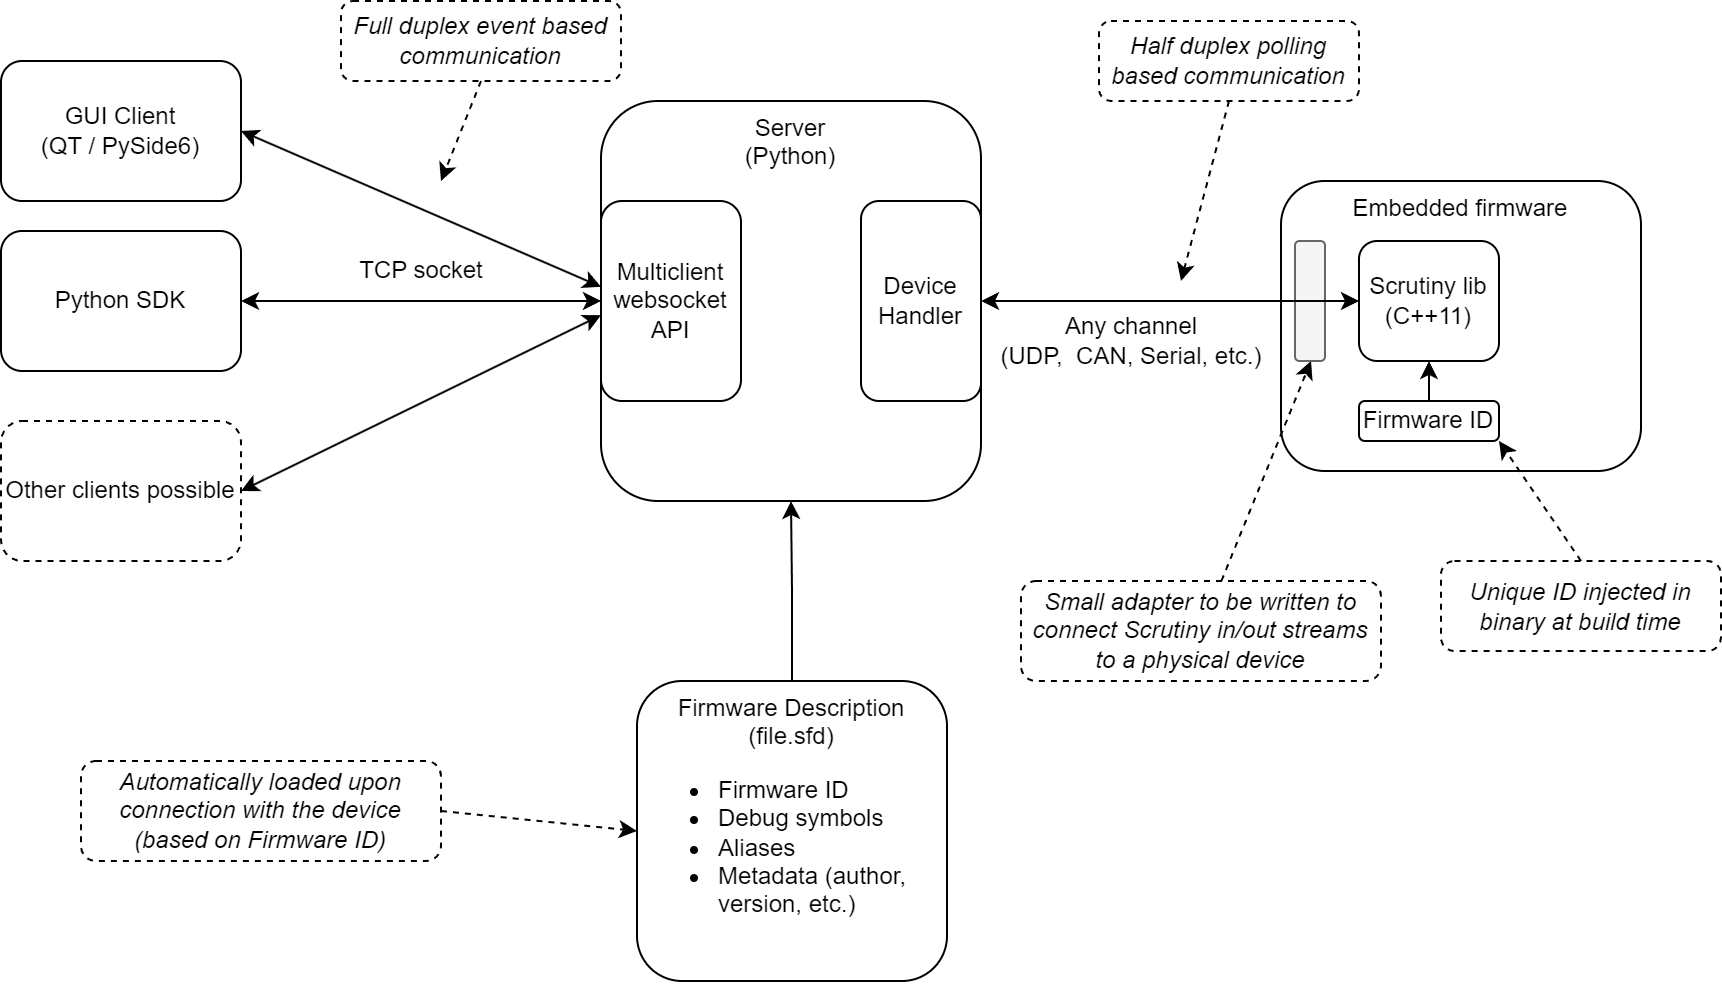

The diagram above was exported from draw.io. Its source (the exported page's mxGraphModel, read from the mxfile embedded in the PNG):
<mxGraphModel dx="1105" dy="390" grid="1" gridSize="10" guides="1" tooltips="1" connect="1" arrows="1" fold="1" page="1" pageScale="1" pageWidth="850" pageHeight="1100" background="#ffffff" math="0" shadow="0">
  <root>
    <mxCell id="0" />
    <mxCell id="1" parent="0" />
    <mxCell id="mlyRW9mOE5CwS9S9jdWl-1" value="&lt;div&gt;Server&lt;/div&gt;&lt;div&gt;(Python)&lt;br&gt;&lt;/div&gt;" style="rounded=1;whiteSpace=wrap;html=1;verticalAlign=top;" parent="1" vertex="1">
      <mxGeometry x="330" y="80" width="190" height="200" as="geometry" />
    </mxCell>
    <mxCell id="mlyRW9mOE5CwS9S9jdWl-2" value="Embedded firmware" style="rounded=1;whiteSpace=wrap;html=1;verticalAlign=top;align=center;" parent="1" vertex="1">
      <mxGeometry x="670" y="120" width="180" height="145" as="geometry" />
    </mxCell>
    <mxCell id="mlyRW9mOE5CwS9S9jdWl-3" value="&lt;div&gt;Scrutiny lib (C++11)&lt;/div&gt;" style="rounded=1;whiteSpace=wrap;html=1;" parent="1" vertex="1">
      <mxGeometry x="709" y="150" width="70" height="60" as="geometry" />
    </mxCell>
    <mxCell id="mlyRW9mOE5CwS9S9jdWl-6" value="&lt;div&gt;GUI Client&lt;br&gt;(QT / PySide6)&lt;br&gt;&lt;/div&gt;" style="rounded=1;whiteSpace=wrap;html=1;" parent="1" vertex="1">
      <mxGeometry x="30" y="60" width="120" height="70" as="geometry" />
    </mxCell>
    <mxCell id="mlyRW9mOE5CwS9S9jdWl-20" style="edgeStyle=orthogonalEdgeStyle;rounded=0;orthogonalLoop=1;jettySize=auto;html=1;exitX=1;exitY=0.5;exitDx=0;exitDy=0;startArrow=classic;startFill=1;" parent="1" source="mlyRW9mOE5CwS9S9jdWl-7" target="mlyRW9mOE5CwS9S9jdWl-14" edge="1">
      <mxGeometry relative="1" as="geometry" />
    </mxCell>
    <mxCell id="mlyRW9mOE5CwS9S9jdWl-7" value="Python SDK" style="rounded=1;whiteSpace=wrap;html=1;" parent="1" vertex="1">
      <mxGeometry x="30" y="145" width="120" height="70" as="geometry" />
    </mxCell>
    <mxCell id="mlyRW9mOE5CwS9S9jdWl-11" value="Other clients possible" style="rounded=1;whiteSpace=wrap;html=1;dashed=1;" parent="1" vertex="1">
      <mxGeometry x="30" y="240" width="120" height="70" as="geometry" />
    </mxCell>
    <mxCell id="mlyRW9mOE5CwS9S9jdWl-14" value="&lt;div&gt;Multiclient &lt;br&gt;&lt;/div&gt;&lt;div&gt;websocket API&lt;/div&gt;" style="rounded=1;whiteSpace=wrap;html=1;verticalAlign=middle;" parent="1" vertex="1">
      <mxGeometry x="330" y="130" width="70" height="100" as="geometry" />
    </mxCell>
    <mxCell id="mlyRW9mOE5CwS9S9jdWl-16" value="Half duplex polling based communication" style="rounded=1;whiteSpace=wrap;html=1;dashed=1;verticalAlign=middle;fontStyle=2;spacingLeft=5;spacingRight=5;spacing=-1;spacingBottom=5;spacingTop=5;" parent="1" vertex="1">
      <mxGeometry x="579" y="40" width="130" height="40" as="geometry" />
    </mxCell>
    <mxCell id="mlyRW9mOE5CwS9S9jdWl-17" value="Small adapter to be written to connect Scrutiny in/out streams to a physical device" style="rounded=1;whiteSpace=wrap;html=1;dashed=1;verticalAlign=middle;fontStyle=2;fontFamily=Helvetica;" parent="1" vertex="1">
      <mxGeometry x="540" y="320" width="180" height="50" as="geometry" />
    </mxCell>
    <mxCell id="mlyRW9mOE5CwS9S9jdWl-18" value="" style="endArrow=classic;html=1;rounded=0;dashed=1;" parent="1" source="mlyRW9mOE5CwS9S9jdWl-17" edge="1">
      <mxGeometry width="50" height="50" relative="1" as="geometry">
        <mxPoint x="430" y="210" as="sourcePoint" />
        <mxPoint x="685" y="210" as="targetPoint" />
      </mxGeometry>
    </mxCell>
    <mxCell id="mlyRW9mOE5CwS9S9jdWl-22" value="" style="rounded=1;whiteSpace=wrap;html=1;fillColor=#f5f5f5;fontColor=#333333;strokeColor=#666666;" parent="1" vertex="1">
      <mxGeometry x="677" y="150" width="15" height="60" as="geometry" />
    </mxCell>
    <mxCell id="mlyRW9mOE5CwS9S9jdWl-4" style="edgeStyle=orthogonalEdgeStyle;rounded=0;orthogonalLoop=1;jettySize=auto;html=1;startArrow=classic;startFill=1;" parent="1" source="mlyRW9mOE5CwS9S9jdWl-1" target="mlyRW9mOE5CwS9S9jdWl-3" edge="1">
      <mxGeometry relative="1" as="geometry" />
    </mxCell>
    <mxCell id="mlyRW9mOE5CwS9S9jdWl-25" value="TCP socket" style="text;html=1;align=center;verticalAlign=middle;resizable=0;points=[];autosize=1;strokeColor=none;fillColor=none;" parent="1" vertex="1">
      <mxGeometry x="195" y="150" width="90" height="30" as="geometry" />
    </mxCell>
    <mxCell id="mlyRW9mOE5CwS9S9jdWl-26" value="Full duplex event based communication" style="rounded=1;whiteSpace=wrap;html=1;dashed=1;verticalAlign=middle;fontStyle=2;spacingTop=5;spacingLeft=5;spacingBottom=5;spacingRight=5;" parent="1" vertex="1">
      <mxGeometry x="200" y="30" width="140" height="40" as="geometry" />
    </mxCell>
    <mxCell id="mlyRW9mOE5CwS9S9jdWl-27" value="" style="endArrow=classic;html=1;rounded=0;dashed=1;exitX=0.5;exitY=1;exitDx=0;exitDy=0;" parent="1" source="mlyRW9mOE5CwS9S9jdWl-16" edge="1">
      <mxGeometry width="50" height="50" relative="1" as="geometry">
        <mxPoint x="724.1203703703704" y="330" as="sourcePoint" />
        <mxPoint x="620" y="170" as="targetPoint" />
      </mxGeometry>
    </mxCell>
    <mxCell id="mlyRW9mOE5CwS9S9jdWl-28" value="" style="endArrow=classic;html=1;rounded=0;dashed=1;exitX=0.5;exitY=1;exitDx=0;exitDy=0;" parent="1" source="mlyRW9mOE5CwS9S9jdWl-26" edge="1">
      <mxGeometry width="50" height="50" relative="1" as="geometry">
        <mxPoint x="545" y="90" as="sourcePoint" />
        <mxPoint x="250" y="120" as="targetPoint" />
      </mxGeometry>
    </mxCell>
    <mxCell id="mlyRW9mOE5CwS9S9jdWl-29" value="Any channel&lt;br&gt;&lt;div&gt;(UDP,&amp;nbsp; CAN, Serial, etc.)&lt;/div&gt;" style="text;html=1;align=center;verticalAlign=middle;resizable=0;points=[];autosize=1;strokeColor=none;fillColor=none;" parent="1" vertex="1">
      <mxGeometry x="520" y="180" width="150" height="40" as="geometry" />
    </mxCell>
    <mxCell id="SQRKmvJDJixICkFWZuLB-2" value="" style="endArrow=classic;startArrow=classic;html=1;rounded=0;entryX=0;entryY=0.571;entryDx=0;entryDy=0;entryPerimeter=0;exitX=1;exitY=0.5;exitDx=0;exitDy=0;" parent="1" source="mlyRW9mOE5CwS9S9jdWl-11" target="mlyRW9mOE5CwS9S9jdWl-14" edge="1">
      <mxGeometry width="50" height="50" relative="1" as="geometry">
        <mxPoint x="160" y="280" as="sourcePoint" />
        <mxPoint x="440" y="220" as="targetPoint" />
      </mxGeometry>
    </mxCell>
    <mxCell id="SQRKmvJDJixICkFWZuLB-3" value="" style="endArrow=classic;startArrow=classic;html=1;rounded=0;entryX=0;entryY=0.429;entryDx=0;entryDy=0;entryPerimeter=0;exitX=1;exitY=0.5;exitDx=0;exitDy=0;" parent="1" source="mlyRW9mOE5CwS9S9jdWl-6" target="mlyRW9mOE5CwS9S9jdWl-14" edge="1">
      <mxGeometry width="50" height="50" relative="1" as="geometry">
        <mxPoint x="170" y="290" as="sourcePoint" />
        <mxPoint x="340" y="200" as="targetPoint" />
      </mxGeometry>
    </mxCell>
    <mxCell id="SQRKmvJDJixICkFWZuLB-6" style="edgeStyle=orthogonalEdgeStyle;rounded=0;orthogonalLoop=1;jettySize=auto;html=1;exitX=0.5;exitY=0;exitDx=0;exitDy=0;" parent="1" source="SQRKmvJDJixICkFWZuLB-4" target="mlyRW9mOE5CwS9S9jdWl-1" edge="1">
      <mxGeometry relative="1" as="geometry" />
    </mxCell>
    <mxCell id="SQRKmvJDJixICkFWZuLB-4" value="&lt;div align=&quot;center&quot;&gt;Firmware Description&lt;br&gt;(file.sfd)&lt;br&gt;&lt;/div&gt;&lt;div align=&quot;left&quot;&gt;&lt;ul&gt;&lt;li&gt;Firmware ID&lt;/li&gt;&lt;li&gt;Debug symbols&lt;/li&gt;&lt;li&gt;Aliases&lt;/li&gt;&lt;li&gt;Metadata (author, version, etc.)&lt;br&gt;&lt;/li&gt;&lt;/ul&gt;&lt;/div&gt;" style="rounded=1;whiteSpace=wrap;html=1;verticalAlign=top;" parent="1" vertex="1">
      <mxGeometry x="348" y="370" width="155" height="150" as="geometry" />
    </mxCell>
    <mxCell id="SQRKmvJDJixICkFWZuLB-5" value="Device Handler" style="rounded=1;whiteSpace=wrap;html=1;verticalAlign=middle;" parent="1" vertex="1">
      <mxGeometry x="460" y="130" width="60" height="100" as="geometry" />
    </mxCell>
    <mxCell id="SQRKmvJDJixICkFWZuLB-8" style="edgeStyle=orthogonalEdgeStyle;rounded=0;orthogonalLoop=1;jettySize=auto;html=1;exitX=0.5;exitY=0;exitDx=0;exitDy=0;entryX=0.5;entryY=1;entryDx=0;entryDy=0;fontFamily=Helvetica;" parent="1" source="SQRKmvJDJixICkFWZuLB-7" target="mlyRW9mOE5CwS9S9jdWl-3" edge="1">
      <mxGeometry relative="1" as="geometry" />
    </mxCell>
    <mxCell id="SQRKmvJDJixICkFWZuLB-7" value="Firmware ID" style="rounded=1;whiteSpace=wrap;html=1;" parent="1" vertex="1">
      <mxGeometry x="709" y="230" width="70" height="20" as="geometry" />
    </mxCell>
    <mxCell id="SQRKmvJDJixICkFWZuLB-9" value="Unique ID injected in binary at build time" style="rounded=1;whiteSpace=wrap;html=1;dashed=1;verticalAlign=middle;fontStyle=2" parent="1" vertex="1">
      <mxGeometry x="750" y="310" width="140" height="45" as="geometry" />
    </mxCell>
    <mxCell id="SQRKmvJDJixICkFWZuLB-12" value="" style="endArrow=classic;html=1;rounded=0;dashed=1;entryX=1;entryY=1;entryDx=0;entryDy=0;exitX=0.5;exitY=0;exitDx=0;exitDy=0;" parent="1" source="SQRKmvJDJixICkFWZuLB-9" target="SQRKmvJDJixICkFWZuLB-7" edge="1">
      <mxGeometry width="50" height="50" relative="1" as="geometry">
        <mxPoint x="820" y="300" as="sourcePoint" />
        <mxPoint x="698" y="220" as="targetPoint" />
      </mxGeometry>
    </mxCell>
    <mxCell id="SQRKmvJDJixICkFWZuLB-14" value="&lt;div&gt;Automatically loaded upon connection with the device&lt;/div&gt;&lt;div&gt;(based on Firmware ID)&lt;/div&gt;" style="rounded=1;whiteSpace=wrap;html=1;dashed=1;verticalAlign=middle;fontStyle=2;fontFamily=Helvetica;" parent="1" vertex="1">
      <mxGeometry x="70" y="410" width="180" height="50" as="geometry" />
    </mxCell>
    <mxCell id="SQRKmvJDJixICkFWZuLB-16" value="" style="endArrow=classic;html=1;rounded=0;dashed=1;entryX=0;entryY=0.5;entryDx=0;entryDy=0;exitX=1;exitY=0.5;exitDx=0;exitDy=0;" parent="1" source="SQRKmvJDJixICkFWZuLB-14" target="SQRKmvJDJixICkFWZuLB-4" edge="1">
      <mxGeometry width="50" height="50" relative="1" as="geometry">
        <mxPoint x="200" y="420" as="sourcePoint" />
        <mxPoint x="245" y="310" as="targetPoint" />
      </mxGeometry>
    </mxCell>
  </root>
</mxGraphModel>